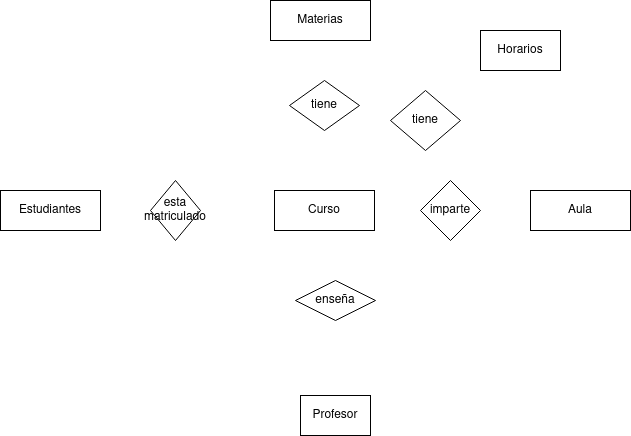

The diagram above was exported from draw.io. Its source (the exported page's mxGraphModel, read from the mxfile embedded in the PNG):
<mxGraphModel dx="1434" dy="795" grid="1" gridSize="10" guides="1" tooltips="1" connect="1" arrows="1" fold="1" page="1" pageScale="1" pageWidth="827" pageHeight="1169" math="0" shadow="0">
  <root>
    <mxCell id="0" />
    <mxCell id="1" parent="0" />
    <mxCell id="2oP5YiikvbB-LjqeWfZT-1" value="Curso" style="whiteSpace=wrap;html=1;align=center;" vertex="1" parent="1">
      <mxGeometry x="364" y="380" width="100" height="40" as="geometry" />
    </mxCell>
    <mxCell id="2oP5YiikvbB-LjqeWfZT-2" value="Estudiantes" style="whiteSpace=wrap;html=1;align=center;" vertex="1" parent="1">
      <mxGeometry x="90" y="380" width="100" height="40" as="geometry" />
    </mxCell>
    <mxCell id="2oP5YiikvbB-LjqeWfZT-5" value="esta matriculado" style="shape=rhombus;perimeter=rhombusPerimeter;whiteSpace=wrap;html=1;align=center;" vertex="1" parent="1">
      <mxGeometry x="240" y="370" width="50" height="60" as="geometry" />
    </mxCell>
    <mxCell id="2oP5YiikvbB-LjqeWfZT-6" value="&lt;div&gt;Profesor&lt;/div&gt;" style="whiteSpace=wrap;html=1;align=center;" vertex="1" parent="1">
      <mxGeometry x="390" y="585" width="70" height="40" as="geometry" />
    </mxCell>
    <mxCell id="2oP5YiikvbB-LjqeWfZT-7" value="enseña" style="shape=rhombus;perimeter=rhombusPerimeter;whiteSpace=wrap;html=1;align=center;" vertex="1" parent="1">
      <mxGeometry x="385" y="470" width="80" height="40" as="geometry" />
    </mxCell>
    <mxCell id="2oP5YiikvbB-LjqeWfZT-8" value="tiene" style="shape=rhombus;perimeter=rhombusPerimeter;whiteSpace=wrap;html=1;align=center;" vertex="1" parent="1">
      <mxGeometry x="379" y="270" width="70" height="50" as="geometry" />
    </mxCell>
    <mxCell id="2oP5YiikvbB-LjqeWfZT-9" value="Materias" style="whiteSpace=wrap;html=1;align=center;" vertex="1" parent="1">
      <mxGeometry x="360" y="190" width="100" height="40" as="geometry" />
    </mxCell>
    <mxCell id="2oP5YiikvbB-LjqeWfZT-10" value="Aula" style="whiteSpace=wrap;html=1;align=center;" vertex="1" parent="1">
      <mxGeometry x="620" y="380" width="100" height="40" as="geometry" />
    </mxCell>
    <mxCell id="2oP5YiikvbB-LjqeWfZT-11" value="imparte" style="shape=rhombus;perimeter=rhombusPerimeter;whiteSpace=wrap;html=1;align=center;" vertex="1" parent="1">
      <mxGeometry x="510" y="370" width="60" height="60" as="geometry" />
    </mxCell>
    <mxCell id="2oP5YiikvbB-LjqeWfZT-12" value="tiene" style="shape=rhombus;perimeter=rhombusPerimeter;whiteSpace=wrap;html=1;align=center;" vertex="1" parent="1">
      <mxGeometry x="480" y="280" width="70" height="60" as="geometry" />
    </mxCell>
    <mxCell id="2oP5YiikvbB-LjqeWfZT-13" value="Horarios" style="whiteSpace=wrap;html=1;align=center;" vertex="1" parent="1">
      <mxGeometry x="570" y="220" width="80" height="40" as="geometry" />
    </mxCell>
  </root>
</mxGraphModel>